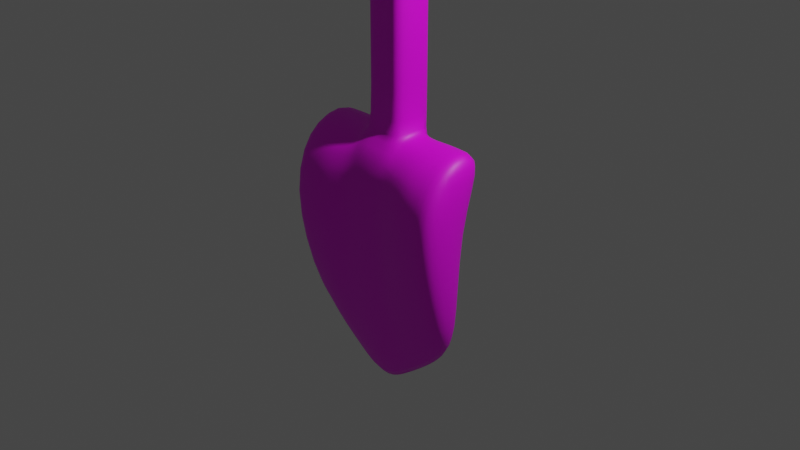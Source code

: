 # Source: shovel.blend  (saved by Blender 3.1.7; exported with 4.5.12 LTS)
import bpy
from mathutils import Matrix  # noqa: F401  (used for matrix-valued properties, if any)

bpy.ops.wm.read_factory_settings(use_empty=True)
scene = bpy.context.scene
scene.name = 'Scene'

# ---- collections
col_collection = bpy.data.collections.new('Collection'); scene.collection.children.link(col_collection)

# ---- images (referenced by path relative to the original .blend; pixels are not part of the script)
import os
ASSET_DIR = os.environ.get("B2B_ASSET_DIR", "")  # directory of the original .blend (textures are referenced by path, not embedded)
HERE = os.path.dirname(os.path.abspath(__file__))  # packed textures are extracted next to this script under _unpacked/

def load_image(name, relpath, width, height, colorspace="sRGB"):
    """Load a texture the original file referenced (path relative to the .blend, or extracted next to this script)."""
    p = next((c for c in (os.path.join(HERE, relpath), os.path.join(ASSET_DIR, relpath)) if relpath and os.path.exists(c)), "")
    if p:
        img = bpy.data.images.load(p, check_existing=True)
        img.name = name
    else:  # same state as the original file: an image datablock whose file is absent (Cycles renders it pink)
        img = bpy.data.images.new(name, width, height)
        img.source = "FILE"
        img.filepath = "//" + (relpath or name)
    img.colorspace_settings.name = colorspace
    return img
img_shovel_png = load_image('Shovel.png', 'Assets/Models/Shovel.png', 1024, 1024, 'sRGB')

# ---- materials (node trees are filled in below, after node groups)
mat_material_001 = bpy.data.materials.new('Material.001')
mat_material_001.use_transparent_shadow = False

# ---- material node trees
mat_material_001.use_nodes = True; mat_material_001.node_tree.nodes.clear()
_N = mat_material_001.node_tree.nodes; _L = mat_material_001.node_tree.links
n0 = _N.new('ShaderNodeBsdfPrincipled'); n0.name = 'Principled BSDF'; n0.location = (10, 300)
n0.distribution = 'GGX'
n0.subsurface_method = 'RANDOM_WALK_SKIN'
n0.inputs[3].default_value = 1.45
n0.inputs[27].default_value = (0.0, 0.0, 0.0, 1.0)
n0.inputs[28].default_value = 1.0
n1 = _N.new('ShaderNodeOutputMaterial'); n1.name = 'Material Output'; n1.location = (300, 300)
n2 = _N.new('ShaderNodeTexImage'); n2.name = 'Image Texture'; n2.location = (-280, 280)
n2.image = img_shovel_png
_L.new(n0.outputs[0], n1.inputs[0])
_L.new(n2.outputs[0], n0.inputs[0])
n1.is_active_output = True

# ---- world
world_world = bpy.data.worlds.new('World'); scene.world = world_world
world_world.use_nodes = True; world_world.node_tree.nodes.clear()
_N = world_world.node_tree.nodes; _L = world_world.node_tree.links
n0 = _N.new('ShaderNodeOutputWorld'); n0.name = 'World Output'; n0.location = (300, 300)
n1 = _N.new('ShaderNodeBackground'); n1.name = 'Background'; n1.location = (10, 300)
n1.inputs[0].default_value = (0.05088, 0.05088, 0.05088, 1.0)
_L.new(n1.outputs[0], n0.inputs[0])
n0.is_active_output = True
world_world.color = (0.05088, 0.05088, 0.05088)
world_world.use_sun_shadow = False
world_world.sun_shadow_jitter_overblur = 0.0

# ---- cameras
cam_camera = bpy.data.cameras.new('Camera')
cam_camera.clip_end = 100.0
cam_camera.ortho_scale = 7.314

# ---- lights
light_light = bpy.data.lights.new('Light', 'POINT')
light_light.transmission_factor = 0.0
light_light.energy = 1000.0
light_light.shadow_soft_size = 0.1
light_light.shadow_maximum_resolution = 0.006
light_light.use_absolute_resolution = True

# ---- meshes
me_cube_001 = bpy.data.meshes.new('Cube.001')
me_cube_001.from_pydata([(-1.0, -1.0, -1.0), (-1.0, -1.0, 1.0), (-1.0, -0.1726, -1.0), (-1.0, 1.0, 1.0), (1.0, -1.0, -1.0), (1.0, -1.0, 1.0), (1.0, -0.1726, -1.0), (1.0, 1.0, 1.0), (0.7778, -0.1726, -1.315), (0.5556, -0.1726, -1.524), (0.3333, -0.1726, -1.71), (0.1111, -0.1726, -1.877), (-0.1111, -0.1726, -1.877), (-0.3333, -0.1726, -1.71), (-0.5556, -0.1726, -1.524), (-0.7778, -0.1726, -1.315), (-0.7778, 1.0, 1.0), (-0.5556, 1.0, 1.0), (-0.2351, 0.7052, 0.9876), (-0.07835, 0.7052, 0.9876), (0.07835, 0.7052, 0.9876), (0.2351, 0.7052, 0.9876), (0.5556, 1.0, 1.0), (0.7778, 1.0, 1.0), (-0.7778, -1.0, -1.315), (-0.5556, -1.0, -1.524), (-0.3333, -1.0, -1.71), (-0.1111, -1.0, -1.877), (0.1111, -1.0, -1.877), (0.3333, -1.0, -1.71), (0.5556, -1.0, -1.524), (0.7778, -1.0, -1.315), (0.7778, -1.0, 1.0), (0.5556, -1.0, 1.0), (0.2351, -0.7052, 0.9876), (0.07835, -0.7052, 0.9876), (-0.07835, -0.7052, 0.9876), (-0.2351, -0.7052, 0.9876), (-0.5556, -1.0, 1.0), (-0.7778, -1.0, 1.0), (-0.2351, 0.7052, 6.358), (-0.07835, 0.7052, 6.358), (0.07835, 0.7052, 6.358), (0.2351, 0.7052, 6.358), (0.2351, -0.7052, 6.358), (0.07835, -0.7052, 6.358), (-0.07835, -0.7052, 6.358), (-0.2351, -0.7052, 6.358), (-0.3344, 1.003, 6.572), (-0.1115, 1.003, 6.572), (0.1115, 1.003, 6.572), (0.3344, 1.003, 6.572), (0.3344, -1.003, 6.572), (0.1115, -1.003, 6.572), (-0.1115, -1.003, 6.572), (-0.3344, -1.003, 6.572), (-0.1713, -1.007, 7.51), (0.1713, -1.007, 7.51), (-0.5139, 1.007, 7.51), (-0.1713, 1.007, 7.51), (0.1713, 1.007, 7.51), (0.5139, 1.007, 7.51), (0.5139, -1.007, 7.51), (-0.5139, -1.007, 7.51), (0.2351, 0.7052, 1.11), (0.07835, 0.7052, 1.11), (-0.2351, 0.7052, 1.11), (-0.07835, 0.7052, 1.11), (-0.07835, -0.7052, 1.11), (-0.2351, -0.7052, 1.11), (0.2351, -0.7052, 1.11), (0.07835, -0.7052, 1.11), (-1.0, -2.223, 0.2438), (-1.0, -0.2233, 0.2438), (1.0, -0.2233, 0.2438), (1.0, -2.223, 0.2438), (0.7778, -2.223, 0.3817), (0.5556, -2.223, 0.4729), (0.2495, -1.972, 0.5858), (0.08317, -1.972, 0.6586), (-0.08317, -1.972, 0.6586), (-0.2495, -1.972, 0.5858), (-0.5556, -2.223, 0.4729), (-0.7778, -2.223, 0.3817), (-0.7778, -0.2233, 0.3817), (-0.5556, -0.2233, 0.4729), (-0.2495, -0.4747, 0.5858), (-0.08317, -0.4747, 0.6586), (0.08317, -0.4747, 0.6586), (0.2495, -0.4747, 0.5858), (0.5556, -0.2233, 0.4729), (0.7778, -0.2233, 0.3817)], [], [(72, 1, 3, 73), (91, 23, 7, 74), (74, 7, 5, 75), (83, 39, 1, 72), (8, 6, 4, 31), (16, 3, 1, 39), (7, 23, 32, 5), (23, 22, 33, 32), (22, 21, 34, 33), (69, 68, 46, 47), (67, 66, 40, 41), (64, 65, 42, 43), (18, 17, 38, 37), (17, 16, 39, 38), (2, 15, 24, 0), (15, 14, 25, 24), (14, 13, 26, 25), (13, 12, 27, 26), (12, 11, 28, 27), (11, 10, 29, 28), (10, 9, 30, 29), (9, 8, 31, 30), (75, 5, 32, 76), (76, 32, 33, 77), (77, 33, 34, 78), (78, 34, 35, 79), (79, 35, 36, 80), (80, 36, 37, 81), (81, 37, 38, 82), (82, 38, 39, 83), (73, 3, 16, 84), (84, 16, 17, 85), (85, 17, 18, 86), (86, 18, 19, 87), (87, 19, 20, 88), (88, 20, 21, 89), (89, 21, 22, 90), (90, 22, 23, 91), (71, 70, 44, 45), (70, 64, 43, 44), (65, 67, 41, 42), (68, 71, 45, 46), (66, 69, 47, 40), (47, 46, 54, 55), (40, 47, 55, 48), (41, 40, 48, 49), (43, 42, 50, 51), (46, 45, 53, 54), (44, 43, 51, 52), (42, 41, 49, 50), (45, 44, 52, 53), (49, 48, 58, 59), (51, 50, 60, 61), (54, 53, 57, 56), (61, 60, 57, 62), (60, 59, 56, 57), (59, 58, 63, 56), (48, 55, 63, 58), (55, 54, 56, 63), (53, 52, 62, 57), (50, 49, 59, 60), (52, 51, 61, 62), (18, 37, 69, 66), (36, 35, 71, 68), (20, 19, 67, 65), (34, 21, 64, 70), (35, 34, 70, 71), (21, 20, 65, 64), (19, 18, 66, 67), (37, 36, 68, 69), (9, 90, 91, 8), (10, 89, 90, 9), (11, 88, 89, 10), (12, 87, 88, 11), (13, 86, 87, 12), (14, 85, 86, 13), (15, 84, 85, 14), (2, 73, 84, 15), (25, 82, 83, 24), (26, 81, 82, 25), (27, 80, 81, 26), (28, 79, 80, 27), (29, 78, 79, 28), (30, 77, 78, 29), (31, 76, 77, 30), (4, 75, 76, 31), (24, 83, 72, 0), (6, 74, 75, 4), (8, 91, 74, 6), (0, 72, 73, 2)])
me_cube_001.polygons.foreach_set('use_smooth', [True] * 90)
_uv = me_cube_001.uv_layers.new(name='UVMap')
_uv.uv.foreach_set('vector', [0.651, 0.6206, 0.6486, 0.6206, 0.6486, 0.3658, 0.651, 0.3658, 0.6035, 0.5923, 0.6063, 0.5923, 0.6063, 0.6206, 0.6039, 0.6206, 0.6322, 0.6206, 0.6298, 0.6206, 0.6298, 0.3658, 0.6322, 0.3658, 0.627, 0.5923, 0.6298, 0.5923, 0.6298, 0.6206, 0.6274, 0.6206, 0.6486, 0.6206, 0.6461, 0.6206, 0.6461, 0.3658, 0.6486, 0.3658, 0.6786, 0.564, 0.6831, 0.564, 0.6831, 0.6659, 0.6786, 0.6659, 0.6838, 0.4968, 0.6884, 0.4968, 0.6884, 0.5987, 0.6838, 0.5987, 0.6884, 0.4968, 0.6929, 0.4968, 0.6929, 0.5987, 0.6884, 0.5987, 0.6929, 0.4968, 0.6994, 0.5118, 0.6994, 0.5837, 0.6929, 0.5987, 0.3212, 0.7104, 0.3173, 0.7104, 0.3173, 0.3806, 0.3212, 0.3806, 0.2875, 0.7104, 0.2835, 0.7104, 0.2835, 0.3806, 0.2875, 0.3806, 0.2954, 0.7104, 0.2914, 0.7104, 0.2914, 0.3806, 0.2954, 0.3806, 0.6675, 0.579, 0.6741, 0.564, 0.6741, 0.6659, 0.6675, 0.6509, 0.6741, 0.564, 0.6786, 0.564, 0.6786, 0.6659, 0.6741, 0.6659, 0.665, 0.3658, 0.6675, 0.3658, 0.6675, 0.6206, 0.665, 0.6206, 0.6838, 0.3658, 0.6838, 0.3941, 0.6675, 0.3941, 0.6675, 0.3658, 0.6838, 0.3941, 0.6838, 0.4224, 0.6675, 0.4224, 0.6675, 0.3941, 0.6838, 0.4224, 0.6838, 0.4508, 0.6675, 0.4508, 0.6675, 0.4224, 0.6838, 0.4508, 0.6838, 0.4791, 0.6675, 0.4791, 0.6675, 0.4508, 0.6838, 0.4791, 0.6838, 0.5074, 0.6675, 0.5074, 0.6675, 0.4791, 0.6838, 0.5074, 0.6838, 0.5357, 0.6675, 0.5357, 0.6675, 0.5074, 0.6838, 0.5357, 0.6838, 0.564, 0.6675, 0.564, 0.6675, 0.5357, 0.6274, 0.3658, 0.6298, 0.3658, 0.6298, 0.3941, 0.627, 0.3941, 0.627, 0.3941, 0.6298, 0.3941, 0.6298, 0.4224, 0.6267, 0.4224, 0.6267, 0.4224, 0.6298, 0.4224, 0.6298, 0.4633, 0.6265, 0.4614, 0.6265, 0.4614, 0.6298, 0.4633, 0.6298, 0.4832, 0.6263, 0.4826, 0.6263, 0.4826, 0.6298, 0.4832, 0.6298, 0.5032, 0.6263, 0.5038, 0.6263, 0.5038, 0.6298, 0.5032, 0.6298, 0.5232, 0.6265, 0.525, 0.6265, 0.525, 0.6298, 0.5232, 0.6298, 0.564, 0.6267, 0.564, 0.6267, 0.564, 0.6298, 0.564, 0.6298, 0.5923, 0.627, 0.5923, 0.6039, 0.3658, 0.6063, 0.3658, 0.6063, 0.3941, 0.6035, 0.3941, 0.6035, 0.3941, 0.6063, 0.3941, 0.6063, 0.4224, 0.6033, 0.4224, 0.6033, 0.4224, 0.6063, 0.4224, 0.6063, 0.4633, 0.6031, 0.4614, 0.6031, 0.4614, 0.6063, 0.4633, 0.6063, 0.4832, 0.6029, 0.4826, 0.6029, 0.4826, 0.6063, 0.4832, 0.6063, 0.5032, 0.6029, 0.5038, 0.6029, 0.5038, 0.6063, 0.5032, 0.6063, 0.5232, 0.6031, 0.525, 0.6031, 0.525, 0.6063, 0.5232, 0.6063, 0.564, 0.6033, 0.564, 0.6033, 0.564, 0.6063, 0.564, 0.6063, 0.5923, 0.6035, 0.5923, 0.3133, 0.7104, 0.3094, 0.7104, 0.3094, 0.3806, 0.3133, 0.3806, 0.1829, 0.3157, 0.2184, 0.3157, 0.2184, 0.6385, 0.1829, 0.6385, 0.2914, 0.7104, 0.2875, 0.7104, 0.2875, 0.3806, 0.2914, 0.3806, 0.3173, 0.7104, 0.3133, 0.7104, 0.3133, 0.3806, 0.3173, 0.3806, 0.2335, 0.3157, 0.269, 0.3157, 0.269, 0.6385, 0.2335, 0.6385, 0.3212, 0.3806, 0.3173, 0.3806, 0.3181, 0.3671, 0.3237, 0.3671, 0.2335, 0.6385, 0.269, 0.6385, 0.2765, 0.6529, 0.226, 0.6529, 0.2875, 0.3806, 0.2835, 0.3806, 0.2811, 0.3671, 0.2867, 0.3671, 0.2954, 0.3806, 0.2914, 0.3806, 0.2923, 0.3671, 0.2979, 0.3671, 0.3173, 0.3806, 0.3133, 0.3806, 0.3125, 0.3671, 0.3181, 0.3671, 0.1829, 0.6385, 0.2184, 0.6385, 0.2258, 0.6529, 0.1754, 0.6529, 0.2914, 0.3806, 0.2875, 0.3806, 0.2867, 0.3671, 0.2923, 0.3671, 0.3133, 0.3806, 0.3094, 0.3806, 0.3069, 0.3671, 0.3125, 0.3671, 0.1997, 0.07667, 0.1833, 0.07449, 0.1706, 0.04506, 0.1959, 0.0484, 0.2326, 0.08101, 0.2162, 0.07884, 0.2212, 0.05174, 0.2465, 0.05508, 0.2156, 0.1065, 0.1991, 0.1043, 0.1953, 0.07608, 0.2206, 0.07942, 0.1682, 0.1568, 0.1935, 0.1601, 0.1923, 0.2196, 0.167, 0.2163, 0.1935, 0.1601, 0.2188, 0.1635, 0.2176, 0.2229, 0.1923, 0.2196, 0.2188, 0.1635, 0.2441, 0.1668, 0.2429, 0.2263, 0.2176, 0.2229, 0.3166, 0.1764, 0.1685, 0.1568, 0.1688, 0.1286, 0.3175, 0.1482, 0.2321, 0.1087, 0.2156, 0.1065, 0.2206, 0.07942, 0.2459, 0.08276, 0.1991, 0.1043, 0.1827, 0.1022, 0.17, 0.07274, 0.1953, 0.07608, 0.2162, 0.07884, 0.1997, 0.07667, 0.1959, 0.0484, 0.2212, 0.05174, 0.3172, 0.1482, 0.1691, 0.1286, 0.1694, 0.1004, 0.3181, 0.12, 0.2335, 0.3082, 0.269, 0.3082, 0.269, 0.3157, 0.2335, 0.3157, 0.3173, 0.7181, 0.3133, 0.7181, 0.3133, 0.7104, 0.3173, 0.7104, 0.2914, 0.7181, 0.2875, 0.7181, 0.2875, 0.7104, 0.2914, 0.7104, 0.1829, 0.3082, 0.2184, 0.3082, 0.2184, 0.3157, 0.1829, 0.3157, 0.3133, 0.7181, 0.3094, 0.7181, 0.3094, 0.7104, 0.3133, 0.7104, 0.2954, 0.7181, 0.2914, 0.7181, 0.2914, 0.7104, 0.2954, 0.7104, 0.2875, 0.7181, 0.2835, 0.7181, 0.2835, 0.7104, 0.2875, 0.7104, 0.3212, 0.7181, 0.3173, 0.7181, 0.3173, 0.7104, 0.3212, 0.7104, 0.5858, 0.564, 0.6033, 0.564, 0.6035, 0.5923, 0.5875, 0.5923, 0.5842, 0.5357, 0.6031, 0.525, 0.6033, 0.564, 0.5858, 0.564, 0.5829, 0.5074, 0.6029, 0.5038, 0.6031, 0.525, 0.5842, 0.5357, 0.5829, 0.4791, 0.6029, 0.4826, 0.6029, 0.5038, 0.5829, 0.5074, 0.5842, 0.4508, 0.6031, 0.4614, 0.6029, 0.4826, 0.5829, 0.4791, 0.5858, 0.4224, 0.6033, 0.4224, 0.6031, 0.4614, 0.5842, 0.4508, 0.5875, 0.3941, 0.6035, 0.3941, 0.6033, 0.4224, 0.5858, 0.4224, 0.59, 0.3658, 0.6039, 0.3658, 0.6035, 0.3941, 0.5875, 0.3941, 0.6092, 0.564, 0.6267, 0.564, 0.627, 0.5923, 0.6109, 0.5923, 0.6077, 0.5357, 0.6265, 0.525, 0.6267, 0.564, 0.6092, 0.564, 0.6063, 0.5074, 0.6263, 0.5038, 0.6265, 0.525, 0.6077, 0.5357, 0.6063, 0.4791, 0.6263, 0.4826, 0.6263, 0.5038, 0.6063, 0.5074, 0.6077, 0.4508, 0.6265, 0.4614, 0.6263, 0.4826, 0.6063, 0.4791, 0.6092, 0.4224, 0.6267, 0.4224, 0.6265, 0.4614, 0.6077, 0.4508, 0.6109, 0.3941, 0.627, 0.3941, 0.6267, 0.4224, 0.6092, 0.4224, 0.6135, 0.3658, 0.6274, 0.3658, 0.627, 0.3941, 0.6109, 0.3941, 0.6109, 0.5923, 0.627, 0.5923, 0.6274, 0.6206, 0.6135, 0.6206, 0.6461, 0.6206, 0.6322, 0.6206, 0.6322, 0.3658, 0.6461, 0.3658, 0.5875, 0.5923, 0.6035, 0.5923, 0.6039, 0.6206, 0.59, 0.6206, 0.665, 0.6206, 0.651, 0.6206, 0.651, 0.3658, 0.665, 0.3658])
me_cube_001.materials.append(mat_material_001)
me_cube_001.use_remesh_fix_poles = True
me_cube_001.use_remesh_preserve_attributes = False
me_cube_001.update()
me_cube_002 = bpy.data.meshes.new('Cube.002')
me_cube_002.from_pydata([(-1.0, -1.0, -1.0), (-1.0, -1.0, 1.0), (-1.0, 1.0, -1.0), (-1.0, 1.0, 1.0), (1.0, -1.0, -1.0), (1.0, -1.0, 1.0), (1.0, 1.0, -1.0), (1.0, 1.0, 1.0)], [], [(0, 1, 3, 2), (2, 3, 7, 6), (6, 7, 5, 4), (4, 5, 1, 0), (2, 6, 4, 0), (7, 3, 1, 5)])
_uv = me_cube_002.uv_layers.new(name='UVMap')
_uv.uv.foreach_set('vector', [0.375, 0.0, 0.625, 0.0, 0.625, 0.25, 0.375, 0.25, 0.375, 0.25, 0.625, 0.25, 0.625, 0.5, 0.375, 0.5, 0.375, 0.5, 0.625, 0.5, 0.625, 0.75, 0.375, 0.75, 0.375, 0.75, 0.625, 0.75, 0.625, 1.0, 0.375, 1.0, 0.125, 0.5, 0.375, 0.5, 0.375, 0.75, 0.125, 0.75, 0.625, 0.5, 0.875, 0.5, 0.875, 0.75, 0.625, 0.75])
me_cube_002.use_remesh_fix_poles = True
me_cube_002.use_remesh_preserve_attributes = False
me_cube_002.update()

# ---- objects
ob_light = bpy.data.objects.new('Light', light_light)
ob_camera = bpy.data.objects.new('Camera', cam_camera)
ob_cube = bpy.data.objects.new('Cube', me_cube_001)
ob_cube_001 = bpy.data.objects.new('Cube.001', me_cube_002)

# ---- transforms, parenting, visibility, modifiers, constraints
ob_light.location = (4.076, 1.005, 5.904)
ob_light.rotation_euler = (0.6503, 0.05522, 1.866)
ob_light.lock_rotations_4d = False
ob_light.empty_display_type = 'ARROWS'
ob_light.color = (0.0, 0.0, 0.0, 0.0)
ob_light.lineart.crease_threshold = 0.0
ob_camera.location = (7.359, -6.926, 4.958)
ob_camera.rotation_euler = (1.109, 0.0, 0.8149)
ob_camera.lock_rotations_4d = False
ob_camera.empty_display_type = 'ARROWS'
ob_camera.color = (0.0, 0.0, 0.0, 0.0)
ob_camera.display_type = 'WIRE'
ob_camera.lineart.crease_threshold = 0.0
ob_cube.location = (0.0, 0.0, 0.0)
ob_cube.scale = (1.0, 0.3189, 1.0)
_m = ob_cube.modifiers.new('Boolean', 'BOOLEAN')
_m.object = ob_cube_001
_m = ob_cube.modifiers.new('Subdivision', 'SUBSURF')
ob_cube_001.parent = ob_cube
ob_cube_001.matrix_parent_inverse = Matrix(((1.0, -0.0, 0.0, -0.0), (-0.0, 3.136, -0.0, 0.0), (0.0, -0.0, 1.0, -0.0), (-0.0, 0.0, -0.0, 1.0)))
ob_cube_001.location = (0.0, 0.0, 7.272)
ob_cube_001.scale = (0.3791, 1.0, 0.1649)
ob_cube_001.hide_render = True

# ---- collection membership
col_collection.objects.link(ob_light)
col_collection.objects.link(ob_camera)
col_collection.objects.link(ob_cube)
col_collection.objects.link(ob_cube_001)

# ---- scene / render settings (as saved in the file)
scene.camera = ob_camera
scene.frame_start = 1; scene.frame_end = 250; scene.frame_set(1)
scene.render.engine = 'BLENDER_EEVEE_NEXT'
scene.cycles.sampling_pattern = 'TABULATED_SOBOL'
scene.cycles.use_light_tree = False
scene.view_settings.view_transform = 'Filmic'
bpy.context.view_layer.update()
